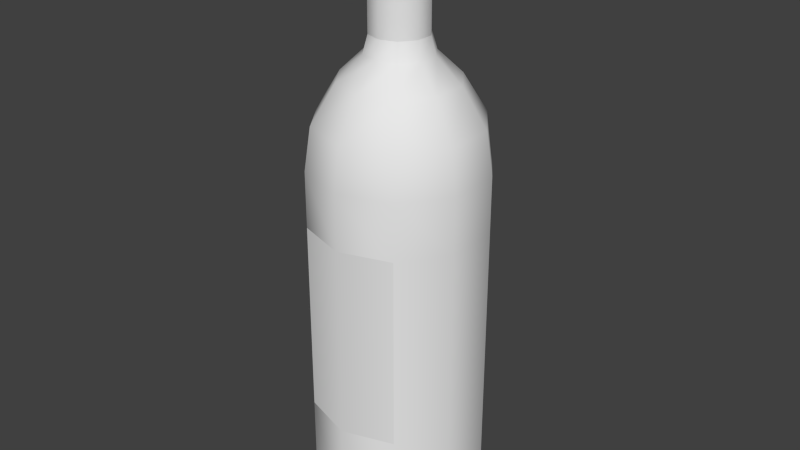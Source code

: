 # Source: WineBottle.blend  (saved by Blender 2.70.0; exported with 4.5.12 LTS)
import bpy
from mathutils import Matrix  # noqa: F401  (used for matrix-valued properties, if any)

bpy.ops.wm.read_factory_settings(use_empty=True)
scene = bpy.context.scene
scene.name = 'Scene'

# ---- collections
col_collection_1 = bpy.data.collections.new('Collection 1'); scene.collection.children.link(col_collection_1)

# ---- world
world_world = bpy.data.worlds.new('World'); scene.world = world_world
world_world.color = (0.05088, 0.05088, 0.05088)
world_world.use_sun_shadow = False
world_world.sun_shadow_jitter_overblur = 0.0
world_world.cycles.sampling_method = 'MANUAL'
world_world.cycles.sample_map_resolution = 256

# ---- meshes
me_cylinder_002 = bpy.data.meshes.new('Cylinder.002')
me_cylinder_002.from_pydata([(0.2218, -0.3052, 0.3078), (-1.443e-08, -0.3773, 0.3078), (-0.2218, -0.3052, 0.3078), (0.2218, -0.3052, -0.5315), (-1.443e-08, -0.3773, -0.5315), (-0.2218, -0.3052, -0.5315)], [], [(3, 0, 1, 4), (4, 1, 2, 5)])
me_cylinder_002.polygons.foreach_set('use_smooth', [True] * 2)
_uv = me_cylinder_002.uv_layers.new(name='UVMap')
_uv.uv.foreach_set('vector', [1.0, 0.0, 1.0, 1.99, 0.5528, 1.99, 0.5528, 1.413e-07, 0.5528, 1.413e-07, 0.5528, 1.99, 1.766e-08, 1.99, 0.0, 2.826e-07])
me_cylinder_002.use_remesh_preserve_volume = False
me_cylinder_002.use_remesh_preserve_attributes = False
me_cylinder_002.use_mirror_vertex_groups = False
me_cylinder_002.update()
me_cylinder_001 = bpy.data.meshes.new('Cylinder.001')
me_cylinder_001.from_pydata([(9.847e-08, 0.1231, 1.075), (0.07238, 0.09962, 1.075), (0.1171, 0.03805, 1.075), (0.1171, -0.03805, 1.075), (0.07238, -0.09962, 1.075), (8.77e-08, -0.1231, 1.075), (-0.07238, -0.09962, 1.075), (-0.1171, -0.03805, 1.075), (-0.1171, 0.03805, 1.075), (-0.07238, 0.09962, 1.075), (3.824e-08, 0.1231, 1.546), (0.07238, 0.09962, 1.546), (0.1171, 0.03805, 1.546), (0.1171, -0.03805, 1.546), (0.07238, -0.09962, 1.546), (2.748e-08, -0.1231, 1.546), (-0.07238, -0.09962, 1.546), (-0.1171, -0.03805, 1.546), (-0.1171, 0.03805, 1.546), (-0.07238, 0.09962, 1.546)], [], [(0, 9, 19, 10), (11, 10, 19, 18, 17, 16, 15, 14, 13, 12), (9, 8, 18, 19), (8, 7, 17, 18), (7, 6, 16, 17), (6, 5, 15, 16), (5, 4, 14, 15), (4, 3, 13, 14), (3, 2, 12, 13), (2, 1, 11, 12), (1, 0, 10, 11)])
me_cylinder_001.polygons.foreach_set('use_smooth', [True] * 11)
me_cylinder_001.use_remesh_preserve_volume = False
me_cylinder_001.use_remesh_preserve_attributes = False
me_cylinder_001.use_mirror_vertex_groups = False
me_cylinder_001.update()
me_cylinder = bpy.data.meshes.new('Cylinder')
me_cylinder.from_pydata([(1.856e-08, 0.3773, -1.0), (1.856e-08, 0.3773, 0.55), (0.2218, 0.3052, -1.0), (0.2218, 0.3052, 0.55), (0.3588, 0.1166, -1.0), (0.3588, 0.1166, 0.55), (0.3588, -0.1166, -1.0), (0.3588, -0.1166, 0.55), (0.2218, -0.3052, -1.0), (0.2218, -0.3052, 0.55), (-1.443e-08, -0.3773, -1.0), (-1.443e-08, -0.3773, 0.55), (-0.2218, -0.3052, -1.0), (-0.2218, -0.3052, 0.55), (-0.3588, -0.1166, -1.0), (-0.3588, -0.1166, 0.55), (-0.3588, 0.1166, -1.0), (-0.3588, 0.1166, 0.55), (-0.2218, 0.3052, -1.0), (-0.2218, 0.3052, 0.55), (8.599e-09, 0.1447, 0.9978), (0.08508, 0.1171, 0.9978), (0.1377, 0.04473, 0.9978), (0.1377, -0.04473, 0.9978), (0.08508, -0.1171, 0.9978), (-4.055e-09, -0.1447, 0.9978), (-0.08508, -0.1171, 0.9978), (-0.1377, -0.04473, 0.9978), (-0.1377, 0.04473, 0.9978), (-0.08508, 0.1171, 0.9978), (1.586e-08, 0.2494, 0.8967), (1.49e-08, 0.3506, 0.7315), (-0.2061, 0.2837, 0.7315), (-0.1466, 0.2018, 0.8967), (-0.3335, 0.1084, 0.7315), (-0.2372, 0.07706, 0.8967), (-0.3335, -0.1084, 0.7315), (-0.2372, -0.07706, 0.8967), (-0.2061, -0.2837, 0.7315), (-0.1466, -0.2018, 0.8967), (-1.575e-08, -0.3506, 0.7315), (-5.943e-09, -0.2494, 0.8967), (0.2061, -0.2837, 0.7315), (0.1466, -0.2018, 0.8967), (0.3335, -0.1084, 0.7315), (0.2372, -0.07706, 0.8967), (0.3335, 0.1084, 0.7315), (0.2372, 0.07706, 0.8967), (0.2061, 0.2837, 0.7315), (0.1466, 0.2018, 0.8967), (9.847e-08, 0.1231, 1.075), (0.07238, 0.09962, 1.075), (0.1171, 0.03805, 1.075), (0.1171, -0.03805, 1.075), (0.07238, -0.09962, 1.075), (8.77e-08, -0.1231, 1.075), (-0.07238, -0.09962, 1.075), (-0.1171, -0.03805, 1.075), (-0.1171, 0.03805, 1.075), (-0.07238, 0.09962, 1.075), (1.856e-08, 0.3773, 0.3078), (0.2218, 0.3052, 0.3078), (0.3588, 0.1166, 0.3078), (0.3588, -0.1166, 0.3078), (0.2218, -0.3052, 0.3078), (-1.443e-08, -0.3773, 0.3078), (-0.2218, -0.3052, 0.3078), (-0.3588, -0.1166, 0.3078), (-0.3588, 0.1166, 0.3078), (-0.2218, 0.3052, 0.3078), (0.2218, 0.3052, -0.5315), (0.3588, 0.1166, -0.5315), (0.3588, -0.1166, -0.5315), (0.2218, -0.3052, -0.5315), (-1.443e-08, -0.3773, -0.5315), (-0.2218, -0.3052, -0.5315), (-0.3588, -0.1166, -0.5315), (-0.3588, 0.1166, -0.5315), (-0.2218, 0.3052, -0.5315), (1.856e-08, 0.3773, -0.5315)], [], [(60, 1, 3, 61), (61, 3, 5, 62), (62, 5, 7, 63), (63, 7, 9, 64), (64, 9, 11, 65), (65, 11, 13, 66), (66, 13, 15, 67), (67, 15, 17, 68), (30, 33, 29, 20), (69, 19, 1, 60), (68, 17, 19, 69), (0, 2, 4, 6, 8, 10, 12, 14, 16, 18), (20, 29, 59, 50), (33, 35, 28, 29), (35, 37, 27, 28), (37, 39, 26, 27), (39, 41, 25, 26), (41, 43, 24, 25), (43, 45, 23, 24), (45, 47, 22, 23), (47, 49, 21, 22), (49, 30, 20, 21), (1, 19, 32, 31), (31, 32, 33, 30), (19, 17, 34, 32), (32, 34, 35, 33), (17, 15, 36, 34), (34, 36, 37, 35), (15, 13, 38, 36), (36, 38, 39, 37), (13, 11, 40, 38), (38, 40, 41, 39), (11, 9, 42, 40), (40, 42, 43, 41), (9, 7, 44, 42), (42, 44, 45, 43), (7, 5, 46, 44), (44, 46, 47, 45), (5, 3, 48, 46), (46, 48, 49, 47), (3, 1, 31, 48), (48, 31, 30, 49), (29, 28, 58, 59), (28, 27, 57, 58), (27, 26, 56, 57), (26, 25, 55, 56), (25, 24, 54, 55), (24, 23, 53, 54), (23, 22, 52, 53), (22, 21, 51, 52), (21, 20, 50, 51), (79, 60, 61, 70), (70, 61, 62, 71), (71, 62, 63, 72), (72, 63, 64, 73), (75, 66, 67, 76), (76, 67, 68, 77), (78, 69, 60, 79), (77, 68, 69, 78), (0, 79, 70, 2), (2, 70, 71, 4), (4, 71, 72, 6), (6, 72, 73, 8), (8, 73, 74, 10), (10, 74, 75, 12), (12, 75, 76, 14), (14, 76, 77, 16), (18, 78, 79, 0), (16, 77, 78, 18)])
me_cylinder.polygons.foreach_set('use_smooth', [True] * 69)
me_cylinder.use_remesh_preserve_volume = False
me_cylinder.use_remesh_preserve_attributes = False
me_cylinder.use_mirror_vertex_groups = False
me_cylinder.update()

# ---- objects
ob_cylinder_002 = bpy.data.objects.new('Cylinder.002', me_cylinder_002)
ob_cylinder_001 = bpy.data.objects.new('Cylinder.001', me_cylinder_001)
ob_cylinder = bpy.data.objects.new('Cylinder', me_cylinder)

# ---- transforms, parenting, visibility, modifiers, constraints
ob_cylinder_002.location = (0.0, 0.0, 1.0)
ob_cylinder_002.lineart.crease_threshold = 0.0
_m = ob_cylinder_002.modifiers.new('EdgeSplit', 'EDGE_SPLIT')
_m.split_angle = 0.7505
ob_cylinder_001.location = (0.0, 0.0, 1.0)
ob_cylinder_001.lineart.crease_threshold = 0.0
_m = ob_cylinder_001.modifiers.new('EdgeSplit', 'EDGE_SPLIT')
_m.split_angle = 0.7505
ob_cylinder.location = (0.0, 0.0, 1.0)
ob_cylinder.lineart.crease_threshold = 0.0
_m = ob_cylinder.modifiers.new('EdgeSplit', 'EDGE_SPLIT')
_m.split_angle = 1.1

# ---- collection membership
col_collection_1.objects.link(ob_cylinder_002)
col_collection_1.objects.link(ob_cylinder_001)
col_collection_1.objects.link(ob_cylinder)

# ---- scene / render settings (as saved in the file)
scene.frame_start = 1; scene.frame_end = 250; scene.frame_set(1)
scene.render.engine = 'BLENDER_EEVEE_NEXT'
scene.render.resolution_percentage = 50
scene.render.dither_intensity = 0.0
scene.cycles.use_denoising = False
scene.cycles.samples = 10
scene.cycles.sampling_pattern = 'TABULATED_SOBOL'
scene.cycles.light_sampling_threshold = 0.0
scene.cycles.use_adaptive_sampling = False
scene.cycles.use_light_tree = False
scene.cycles.blur_glossy = 0.0
scene.cycles.volume_bounces = 1
scene.cycles.pixel_filter_type = 'GAUSSIAN'
scene.cycles.sample_clamp_indirect = 0.0
scene.view_settings.view_transform = 'Standard'
bpy.context.view_layer.update()

# ---- added for rendering (the .blend has no active camera and no usable light): camera, sun
cam_auto = bpy.data.cameras.new('AutoCamera')
cam_auto.lens = 50.0
cam_auto.sensor_width = 36.0
cam_auto.clip_end = 1000.0
ob_auto_camera = bpy.data.objects.new('AutoCamera', cam_auto)
scene.collection.objects.link(ob_auto_camera)
ob_auto_camera.location = (2.54492, -3.05391, 3.30886)
ob_auto_camera.rotation_euler = (1.09748, -7.21219e-08, 0.694738)
scene.camera = ob_auto_camera
light_auto_sun = bpy.data.lights.new('AutoSun', 'SUN')
light_auto_sun.energy = 3.0
light_auto_sun.angle = 0.0523599
ob_auto_sun = bpy.data.objects.new('AutoSun', light_auto_sun)
scene.collection.objects.link(ob_auto_sun)
ob_auto_sun.rotation_euler = (0.872665, 0.174533, 0.523599)
bpy.context.view_layer.update()
